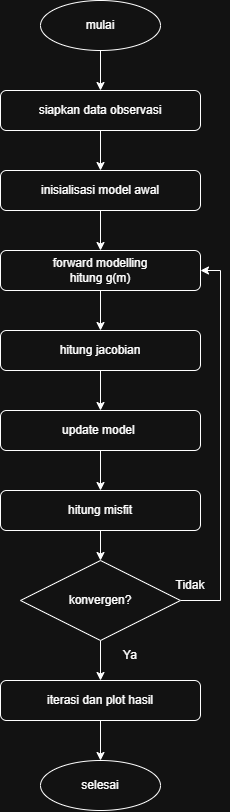

The diagram above was exported from draw.io. Its source (the exported page's mxGraphModel, read from the mxfile embedded in the PNG):
<mxGraphModel dx="1046" dy="931" grid="1" gridSize="10" guides="1" tooltips="1" connect="1" arrows="1" fold="1" page="1" pageScale="1" pageWidth="850" pageHeight="1100" math="0" shadow="0">
  <root>
    <mxCell id="0" />
    <mxCell id="1" parent="0" />
    <mxCell id="tREupNBuL2vqog3znFWh-1" edge="1" parent="1" source="tREupNBuL2vqog3znFWh-2" style="edgeStyle=orthogonalEdgeStyle;rounded=0;orthogonalLoop=1;jettySize=auto;html=1;" target="tREupNBuL2vqog3znFWh-4" value="">
      <mxGeometry relative="1" as="geometry" />
    </mxCell>
    <mxCell id="tREupNBuL2vqog3znFWh-2" parent="1" style="ellipse;whiteSpace=wrap;html=1;" value="mulai" vertex="1">
      <mxGeometry height="50" width="120" x="360" y="200" as="geometry" />
    </mxCell>
    <mxCell id="tREupNBuL2vqog3znFWh-3" edge="1" parent="1" source="tREupNBuL2vqog3znFWh-4" style="edgeStyle=orthogonalEdgeStyle;rounded=0;orthogonalLoop=1;jettySize=auto;html=1;" target="tREupNBuL2vqog3znFWh-6" value="">
      <mxGeometry relative="1" as="geometry" />
    </mxCell>
    <mxCell id="tREupNBuL2vqog3znFWh-4" parent="1" style="rounded=1;whiteSpace=wrap;html=1;" value="siapkan data observasi" vertex="1">
      <mxGeometry height="40" width="200" x="320" y="290" as="geometry" />
    </mxCell>
    <mxCell id="tREupNBuL2vqog3znFWh-5" edge="1" parent="1" source="tREupNBuL2vqog3znFWh-6" style="edgeStyle=orthogonalEdgeStyle;rounded=0;orthogonalLoop=1;jettySize=auto;html=1;" target="tREupNBuL2vqog3znFWh-8" value="">
      <mxGeometry relative="1" as="geometry" />
    </mxCell>
    <mxCell id="tREupNBuL2vqog3znFWh-6" parent="1" style="rounded=1;whiteSpace=wrap;html=1;" value="inisialisasi model awal" vertex="1">
      <mxGeometry height="40" width="200" x="320" y="370" as="geometry" />
    </mxCell>
    <mxCell id="tREupNBuL2vqog3znFWh-7" edge="1" parent="1" source="tREupNBuL2vqog3znFWh-8" style="edgeStyle=orthogonalEdgeStyle;rounded=0;orthogonalLoop=1;jettySize=auto;html=1;" target="tREupNBuL2vqog3znFWh-10" value="">
      <mxGeometry relative="1" as="geometry" />
    </mxCell>
    <mxCell id="tREupNBuL2vqog3znFWh-8" parent="1" style="rounded=1;whiteSpace=wrap;html=1;" value="forward modelling&lt;div&gt;hitung g(m)&lt;/div&gt;" vertex="1">
      <mxGeometry height="40" width="200" x="320" y="450" as="geometry" />
    </mxCell>
    <mxCell id="tREupNBuL2vqog3znFWh-9" edge="1" parent="1" source="tREupNBuL2vqog3znFWh-10" style="edgeStyle=orthogonalEdgeStyle;rounded=0;orthogonalLoop=1;jettySize=auto;html=1;" target="tREupNBuL2vqog3znFWh-12" value="">
      <mxGeometry relative="1" as="geometry" />
    </mxCell>
    <mxCell id="tREupNBuL2vqog3znFWh-10" parent="1" style="rounded=1;whiteSpace=wrap;html=1;" value="hitung jacobian" vertex="1">
      <mxGeometry height="40" width="200" x="320" y="530" as="geometry" />
    </mxCell>
    <mxCell id="tREupNBuL2vqog3znFWh-11" edge="1" parent="1" source="tREupNBuL2vqog3znFWh-12" style="edgeStyle=orthogonalEdgeStyle;rounded=0;orthogonalLoop=1;jettySize=auto;html=1;" target="tREupNBuL2vqog3znFWh-14" value="">
      <mxGeometry relative="1" as="geometry" />
    </mxCell>
    <mxCell id="tREupNBuL2vqog3znFWh-12" parent="1" style="rounded=1;whiteSpace=wrap;html=1;" value="update model&amp;nbsp;" vertex="1">
      <mxGeometry height="40" width="200" x="320" y="610" as="geometry" />
    </mxCell>
    <mxCell id="TDDhAbZraMVzmBplOVjC-2" edge="1" parent="1" source="tREupNBuL2vqog3znFWh-14" style="edgeStyle=orthogonalEdgeStyle;rounded=0;orthogonalLoop=1;jettySize=auto;html=1;" target="TDDhAbZraMVzmBplOVjC-1" value="">
      <mxGeometry relative="1" as="geometry" />
    </mxCell>
    <mxCell id="tREupNBuL2vqog3znFWh-14" parent="1" style="rounded=1;whiteSpace=wrap;html=1;" value="hitung misfit" vertex="1">
      <mxGeometry height="40" width="200" x="320" y="690" as="geometry" />
    </mxCell>
    <mxCell id="tREupNBuL2vqog3znFWh-19" edge="1" parent="1" source="tREupNBuL2vqog3znFWh-20" style="edgeStyle=orthogonalEdgeStyle;rounded=0;orthogonalLoop=1;jettySize=auto;html=1;" target="tREupNBuL2vqog3znFWh-21" value="">
      <mxGeometry relative="1" as="geometry" />
    </mxCell>
    <mxCell id="tREupNBuL2vqog3znFWh-20" parent="1" style="rounded=1;whiteSpace=wrap;html=1;" value="iterasi dan plot hasil" vertex="1">
      <mxGeometry height="40" width="200" x="320" y="880" as="geometry" />
    </mxCell>
    <mxCell id="tREupNBuL2vqog3znFWh-21" parent="1" style="ellipse;whiteSpace=wrap;html=1;" value="selesai" vertex="1">
      <mxGeometry height="50" width="120" x="360" y="960" as="geometry" />
    </mxCell>
    <mxCell id="TDDhAbZraMVzmBplOVjC-6" edge="1" parent="1" source="TDDhAbZraMVzmBplOVjC-1" style="edgeStyle=orthogonalEdgeStyle;rounded=0;orthogonalLoop=1;jettySize=auto;html=1;" target="tREupNBuL2vqog3znFWh-20" value="">
      <mxGeometry relative="1" as="geometry" />
    </mxCell>
    <mxCell id="TDDhAbZraMVzmBplOVjC-8" edge="1" parent="1" source="TDDhAbZraMVzmBplOVjC-1" style="edgeStyle=orthogonalEdgeStyle;rounded=0;orthogonalLoop=1;jettySize=auto;html=1;entryX=1;entryY=0.5;entryDx=0;entryDy=0;" target="tREupNBuL2vqog3znFWh-8" value="">
      <mxGeometry relative="1" as="geometry">
        <Array as="points">
          <mxPoint x="540" y="800" />
          <mxPoint x="540" y="470" />
        </Array>
        <mxPoint x="620" y="799.9999999999998" as="targetPoint" />
      </mxGeometry>
    </mxCell>
    <mxCell id="TDDhAbZraMVzmBplOVjC-1" parent="1" style="rhombus;whiteSpace=wrap;html=1;" value="konvergen?" vertex="1">
      <mxGeometry height="80" width="160" x="340" y="760" as="geometry" />
    </mxCell>
    <mxCell id="TDDhAbZraMVzmBplOVjC-9" parent="1" style="text;html=1;whiteSpace=wrap;strokeColor=none;fillColor=none;align=center;verticalAlign=middle;rounded=0;" value="Ya" vertex="1">
      <mxGeometry height="30" width="60" x="420" y="840" as="geometry" />
    </mxCell>
    <mxCell id="TDDhAbZraMVzmBplOVjC-10" parent="1" style="text;html=1;whiteSpace=wrap;strokeColor=none;fillColor=none;align=center;verticalAlign=middle;rounded=0;" value="Tidak" vertex="1">
      <mxGeometry height="30" width="60" x="480" y="770" as="geometry" />
    </mxCell>
  </root>
</mxGraphModel>